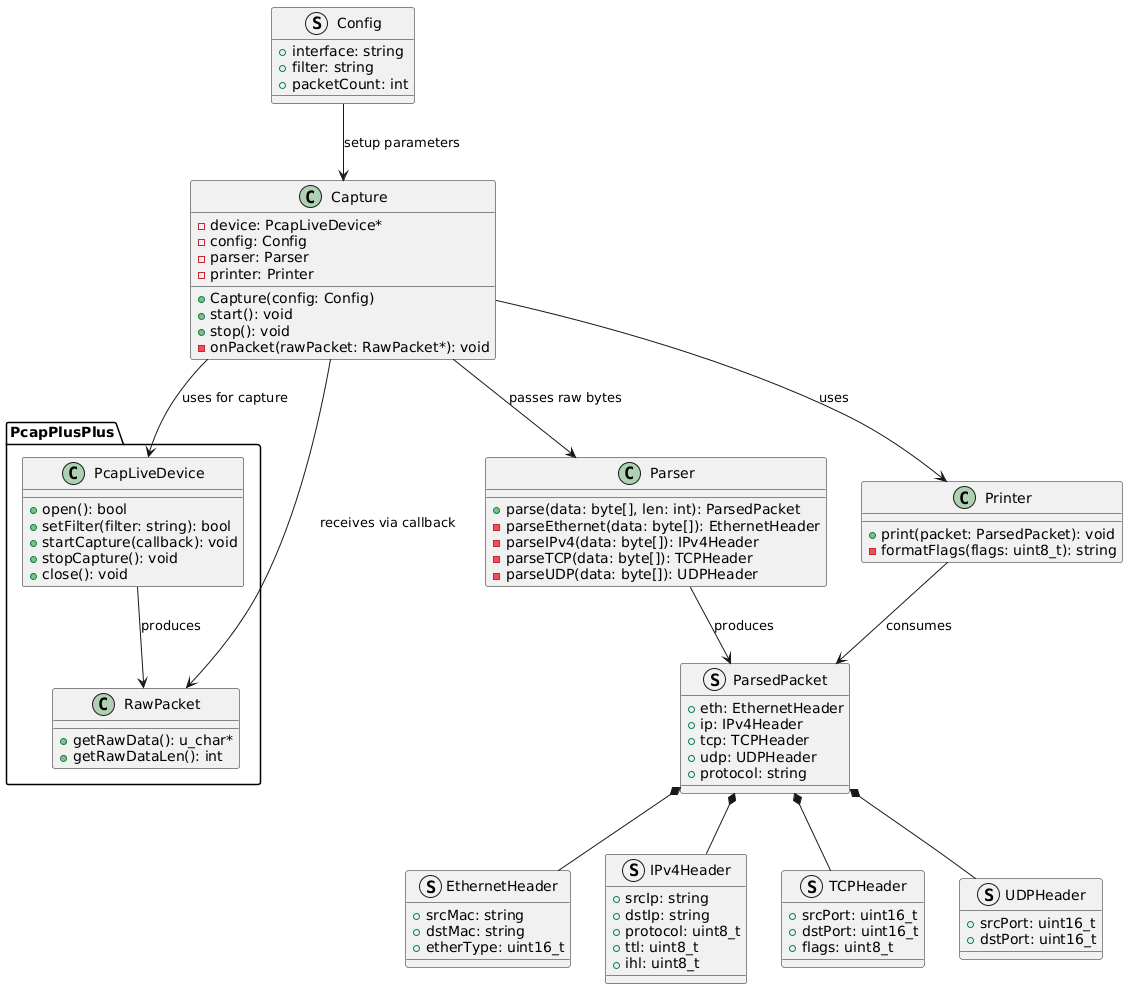

The diagram above was rendered by PlantUML. Its source (embedded in the PNG):
@startuml
struct Config {
  + interface: string
  + filter: string
  + packetCount: int
}

class Capture {
  - device: PcapLiveDevice*
  - config: Config
  - parser: Parser
  - printer: Printer
  + Capture(config: Config)
  + start(): void
  + stop(): void
  - onPacket(rawPacket: RawPacket*): void
}

class Parser {
  + parse(data: byte[], len: int): ParsedPacket
  - parseEthernet(data: byte[]): EthernetHeader
  - parseIPv4(data: byte[]): IPv4Header
  - parseTCP(data: byte[]): TCPHeader
  - parseUDP(data: byte[]): UDPHeader
}

struct EthernetHeader {
  + srcMac: string
  + dstMac: string
  + etherType: uint16_t
}

struct IPv4Header {
  + srcIp: string
  + dstIp: string
  + protocol: uint8_t
  + ttl: uint8_t
  + ihl: uint8_t
}

struct TCPHeader {
  + srcPort: uint16_t
  + dstPort: uint16_t
  + flags: uint8_t
}

struct UDPHeader {
  + srcPort: uint16_t
  + dstPort: uint16_t
}

struct ParsedPacket {
  + eth: EthernetHeader
  + ip: IPv4Header
  + tcp: TCPHeader
  + udp: UDPHeader
  + protocol: string
}

class Printer {
  + print(packet: ParsedPacket): void
  - formatFlags(flags: uint8_t): string
}

package "PcapPlusPlus" {
  class PcapLiveDevice {
    + open(): bool
    + setFilter(filter: string): bool
    + startCapture(callback): void
    + stopCapture(): void
    + close(): void
  }

  class RawPacket {
    + getRawData(): u_char*
    + getRawDataLen(): int
  }
}

Config --> Capture : setup parameters
Capture --> PcapLiveDevice : uses for capture
PcapLiveDevice --> RawPacket : produces
Capture --> RawPacket : receives via callback
Capture --> Parser : passes raw bytes
Capture --> Printer : uses
Parser --> ParsedPacket : produces
ParsedPacket *-- EthernetHeader
ParsedPacket *-- IPv4Header
ParsedPacket *-- TCPHeader
ParsedPacket *-- UDPHeader
Printer --> ParsedPacket : consumes
@enduml